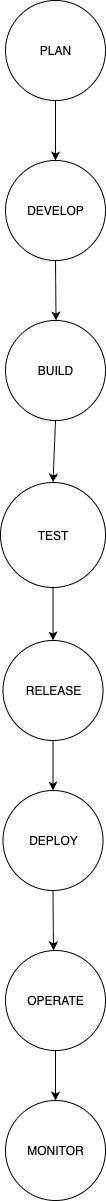

The diagram above was exported from draw.io. Its source (the exported page's mxGraphModel, read from the mxfile embedded in the PNG):
<mxGraphModel dx="1186" dy="760" grid="1" gridSize="10" guides="1" tooltips="1" connect="1" arrows="1" fold="1" page="1" pageScale="1" pageWidth="827" pageHeight="1169" math="0" shadow="0">
  <root>
    <mxCell id="0" />
    <mxCell id="1" parent="0" />
    <mxCell id="LOSdt0sPKwTt6W_jWEz9-1" value="PLAN" style="ellipse;whiteSpace=wrap;html=1;aspect=fixed;" vertex="1" parent="1">
      <mxGeometry x="250" y="50" width="100" height="100" as="geometry" />
    </mxCell>
    <mxCell id="LOSdt0sPKwTt6W_jWEz9-2" value="DEVELOP" style="ellipse;whiteSpace=wrap;html=1;aspect=fixed;" vertex="1" parent="1">
      <mxGeometry x="250" y="210" width="100" height="100" as="geometry" />
    </mxCell>
    <mxCell id="LOSdt0sPKwTt6W_jWEz9-3" value="BUILD" style="ellipse;whiteSpace=wrap;html=1;aspect=fixed;" vertex="1" parent="1">
      <mxGeometry x="250" y="370" width="100" height="100" as="geometry" />
    </mxCell>
    <mxCell id="LOSdt0sPKwTt6W_jWEz9-4" value="TEST" style="ellipse;whiteSpace=wrap;html=1;aspect=fixed;" vertex="1" parent="1">
      <mxGeometry x="245" y="532" width="105" height="105" as="geometry" />
    </mxCell>
    <mxCell id="LOSdt0sPKwTt6W_jWEz9-5" value="RELEASE" style="ellipse;whiteSpace=wrap;html=1;aspect=fixed;" vertex="1" parent="1">
      <mxGeometry x="247.5" y="690" width="100" height="100" as="geometry" />
    </mxCell>
    <mxCell id="LOSdt0sPKwTt6W_jWEz9-6" value="DEPLOY" style="ellipse;whiteSpace=wrap;html=1;aspect=fixed;" vertex="1" parent="1">
      <mxGeometry x="247.5" y="840" width="100" height="100" as="geometry" />
    </mxCell>
    <mxCell id="LOSdt0sPKwTt6W_jWEz9-7" value="OPERATE" style="ellipse;whiteSpace=wrap;html=1;aspect=fixed;" vertex="1" parent="1">
      <mxGeometry x="250" y="1000" width="100" height="100" as="geometry" />
    </mxCell>
    <mxCell id="LOSdt0sPKwTt6W_jWEz9-8" value="MONITOR" style="ellipse;whiteSpace=wrap;html=1;aspect=fixed;" vertex="1" parent="1">
      <mxGeometry x="250" y="1150" width="100" height="100" as="geometry" />
    </mxCell>
    <mxCell id="LOSdt0sPKwTt6W_jWEz9-24" value="" style="endArrow=classic;html=1;rounded=0;exitX=0.5;exitY=1;exitDx=0;exitDy=0;entryX=0.5;entryY=0;entryDx=0;entryDy=0;" edge="1" parent="1" source="LOSdt0sPKwTt6W_jWEz9-1" target="LOSdt0sPKwTt6W_jWEz9-2">
      <mxGeometry width="50" height="50" relative="1" as="geometry">
        <mxPoint x="390" y="360" as="sourcePoint" />
        <mxPoint x="440" y="310" as="targetPoint" />
      </mxGeometry>
    </mxCell>
    <mxCell id="LOSdt0sPKwTt6W_jWEz9-25" value="" style="endArrow=classic;html=1;rounded=0;exitX=0.5;exitY=1;exitDx=0;exitDy=0;entryX=0.5;entryY=0;entryDx=0;entryDy=0;" edge="1" parent="1" source="LOSdt0sPKwTt6W_jWEz9-2">
      <mxGeometry width="50" height="50" relative="1" as="geometry">
        <mxPoint x="294.5" y="310" as="sourcePoint" />
        <mxPoint x="300.5" y="370" as="targetPoint" />
      </mxGeometry>
    </mxCell>
    <mxCell id="LOSdt0sPKwTt6W_jWEz9-26" value="" style="endArrow=classic;html=1;rounded=0;exitX=0.5;exitY=1;exitDx=0;exitDy=0;entryX=0.5;entryY=0;entryDx=0;entryDy=0;" edge="1" parent="1" source="LOSdt0sPKwTt6W_jWEz9-3" target="LOSdt0sPKwTt6W_jWEz9-4">
      <mxGeometry width="50" height="50" relative="1" as="geometry">
        <mxPoint x="390" y="550" as="sourcePoint" />
        <mxPoint x="440" y="500" as="targetPoint" />
      </mxGeometry>
    </mxCell>
    <mxCell id="LOSdt0sPKwTt6W_jWEz9-27" value="" style="endArrow=classic;html=1;rounded=0;exitX=0.5;exitY=1;exitDx=0;exitDy=0;entryX=0.5;entryY=0;entryDx=0;entryDy=0;" edge="1" parent="1" source="LOSdt0sPKwTt6W_jWEz9-4" target="LOSdt0sPKwTt6W_jWEz9-5">
      <mxGeometry width="50" height="50" relative="1" as="geometry">
        <mxPoint x="390" y="650" as="sourcePoint" />
        <mxPoint x="440" y="600" as="targetPoint" />
      </mxGeometry>
    </mxCell>
    <mxCell id="LOSdt0sPKwTt6W_jWEz9-28" value="" style="endArrow=classic;html=1;rounded=0;exitX=0.5;exitY=1;exitDx=0;exitDy=0;entryX=0.5;entryY=0;entryDx=0;entryDy=0;" edge="1" parent="1" source="LOSdt0sPKwTt6W_jWEz9-5" target="LOSdt0sPKwTt6W_jWEz9-6">
      <mxGeometry width="50" height="50" relative="1" as="geometry">
        <mxPoint x="390" y="940" as="sourcePoint" />
        <mxPoint x="440" y="890" as="targetPoint" />
      </mxGeometry>
    </mxCell>
    <mxCell id="LOSdt0sPKwTt6W_jWEz9-29" value="" style="endArrow=classic;html=1;rounded=0;exitX=0.5;exitY=1;exitDx=0;exitDy=0;" edge="1" parent="1" source="LOSdt0sPKwTt6W_jWEz9-6">
      <mxGeometry width="50" height="50" relative="1" as="geometry">
        <mxPoint x="390" y="1070" as="sourcePoint" />
        <mxPoint x="298" y="1000" as="targetPoint" />
      </mxGeometry>
    </mxCell>
    <mxCell id="LOSdt0sPKwTt6W_jWEz9-30" value="" style="endArrow=classic;html=1;rounded=0;exitX=0.5;exitY=1;exitDx=0;exitDy=0;entryX=0.5;entryY=0;entryDx=0;entryDy=0;" edge="1" parent="1" source="LOSdt0sPKwTt6W_jWEz9-7" target="LOSdt0sPKwTt6W_jWEz9-8">
      <mxGeometry width="50" height="50" relative="1" as="geometry">
        <mxPoint x="390" y="1070" as="sourcePoint" />
        <mxPoint x="440" y="1020" as="targetPoint" />
      </mxGeometry>
    </mxCell>
  </root>
</mxGraphModel>